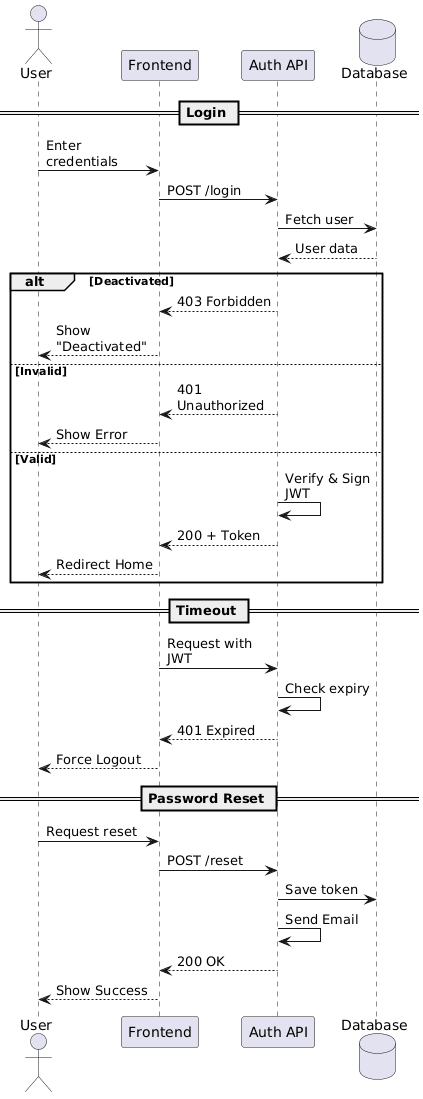

The diagram above was rendered by PlantUML. Its source (embedded in the PNG):
@startuml
skinparam BoxPadding 5
skinparam ParticipantPadding 5
skinparam MaxMessageSize 100

actor "User" as U
participant "Frontend" as FE
participant "Auth API" as AC
database "Database" as DB

== Login ==
U -> FE : Enter credentials
FE -> AC : POST /login
AC -> DB : Fetch user
DB --> AC : User data

alt Deactivated
    AC --> FE : 403 Forbidden
    FE --> U : Show "Deactivated"
else Invalid
    AC --> FE : 401 Unauthorized
    FE --> U : Show Error
else Valid
    AC -> AC : Verify & Sign JWT
    AC --> FE : 200 + Token
    FE --> U : Redirect Home
end

== Timeout ==
FE -> AC : Request with JWT
AC -> AC : Check expiry
AC --> FE : 401 Expired
FE --> U : Force Logout

== Password Reset ==
U -> FE : Request reset
FE -> AC : POST /reset
AC -> DB : Save token
AC -> AC : Send Email
AC --> FE : 200 OK
FE --> U : Show Success
@enduml